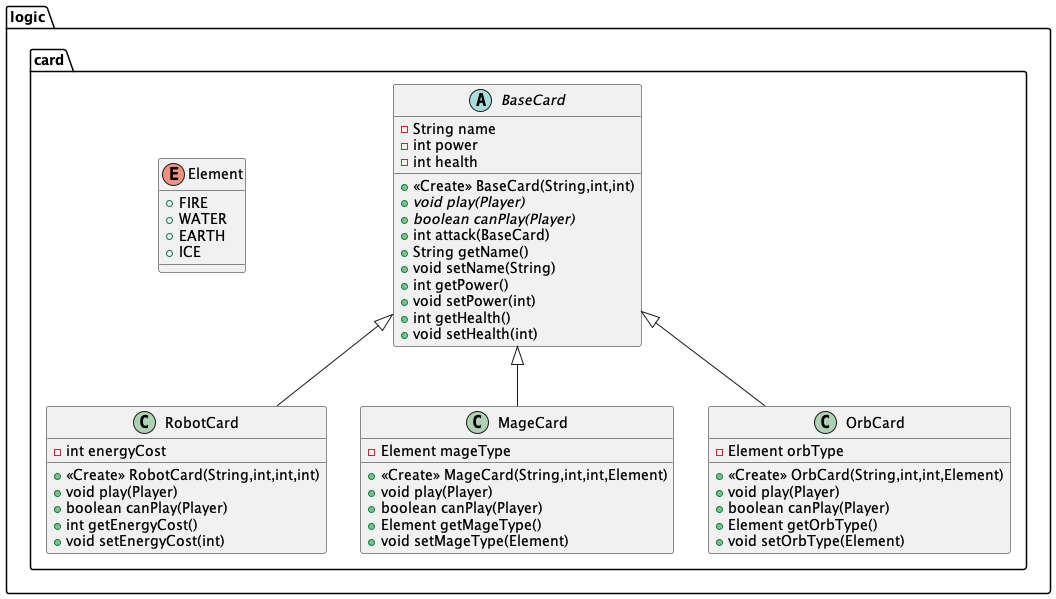

The diagram above was rendered by PlantUML. Its source (embedded in the PNG):
@startuml
class logic.card.RobotCard {
- int energyCost
+ <<Create>> RobotCard(String,int,int,int)
+ void play(Player)
+ boolean canPlay(Player)
+ int getEnergyCost()
+ void setEnergyCost(int)
}
abstract class logic.card.BaseCard {
- String name
- int power
- int health
+ <<Create>> BaseCard(String,int,int)
+ {abstract}void play(Player)
+ {abstract}boolean canPlay(Player)
+ int attack(BaseCard)
+ String getName()
+ void setName(String)
+ int getPower()
+ void setPower(int)
+ int getHealth()
+ void setHealth(int)
}
class logic.card.MageCard {
- Element mageType
+ <<Create>> MageCard(String,int,int,Element)
+ void play(Player)
+ boolean canPlay(Player)
+ Element getMageType()
+ void setMageType(Element)
}
class logic.card.OrbCard {
- Element orbType
+ <<Create>> OrbCard(String,int,int,Element)
+ void play(Player)
+ boolean canPlay(Player)
+ Element getOrbType()
+ void setOrbType(Element)
}
enum logic.card.Element {
+  FIRE
+  WATER
+  EARTH
+  ICE
}


logic.card.BaseCard <|-- logic.card.RobotCard
logic.card.BaseCard <|-- logic.card.MageCard
logic.card.BaseCard <|-- logic.card.OrbCard
@enduml